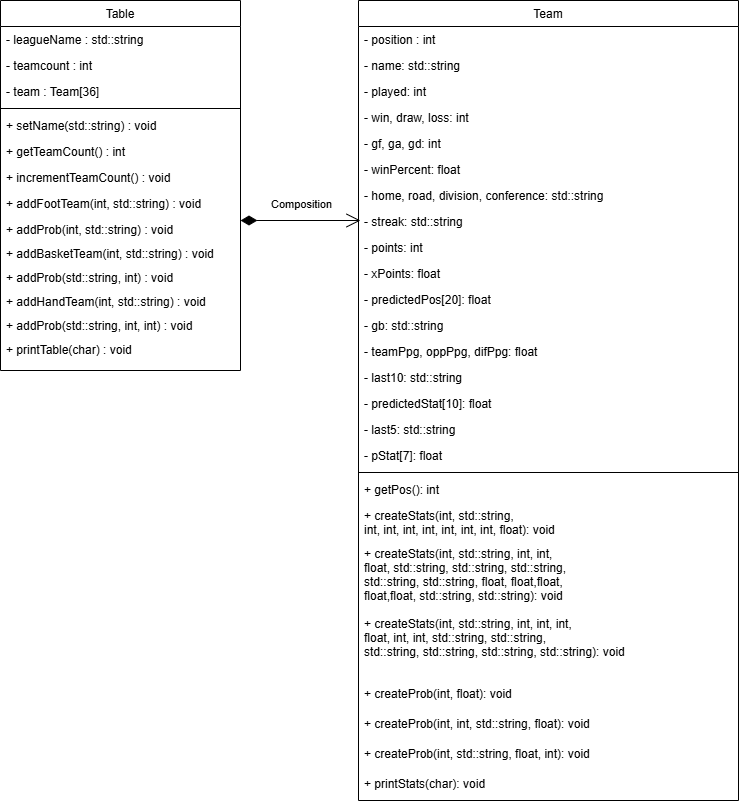

The diagram above was exported from draw.io. Its source (the exported page's mxGraphModel, read from the mxfile embedded in the PNG):
<mxGraphModel dx="998" dy="1149" grid="1" gridSize="10" guides="1" tooltips="1" connect="1" arrows="1" fold="1" page="1" pageScale="1" pageWidth="827" pageHeight="1169" math="0" shadow="0">
  <root>
    <mxCell id="WIyWlLk6GJQsqaUBKTNV-0" />
    <mxCell id="WIyWlLk6GJQsqaUBKTNV-1" parent="WIyWlLk6GJQsqaUBKTNV-0" />
    <mxCell id="zkfFHV4jXpPFQw0GAbJ--0" value="Table" style="swimlane;fontStyle=0;align=center;verticalAlign=top;childLayout=stackLayout;horizontal=1;startSize=26;horizontalStack=0;resizeParent=1;resizeLast=0;collapsible=1;marginBottom=0;rounded=0;shadow=0;strokeWidth=1;" parent="WIyWlLk6GJQsqaUBKTNV-1" vertex="1">
      <mxGeometry x="40" y="80" width="240" height="370" as="geometry">
        <mxRectangle x="230" y="140" width="160" height="26" as="alternateBounds" />
      </mxGeometry>
    </mxCell>
    <mxCell id="zkfFHV4jXpPFQw0GAbJ--1" value="- leagueName : std::string" style="text;align=left;verticalAlign=top;spacingLeft=4;spacingRight=4;overflow=hidden;rotatable=0;points=[[0,0.5],[1,0.5]];portConstraint=eastwest;" parent="zkfFHV4jXpPFQw0GAbJ--0" vertex="1">
      <mxGeometry y="26" width="240" height="26" as="geometry" />
    </mxCell>
    <mxCell id="zkfFHV4jXpPFQw0GAbJ--3" value="- teamcount : int" style="text;align=left;verticalAlign=top;spacingLeft=4;spacingRight=4;overflow=hidden;rotatable=0;points=[[0,0.5],[1,0.5]];portConstraint=eastwest;rounded=0;shadow=0;html=0;" parent="zkfFHV4jXpPFQw0GAbJ--0" vertex="1">
      <mxGeometry y="52" width="240" height="26" as="geometry" />
    </mxCell>
    <mxCell id="sM65JTjCtiPzxa4lAx3i-0" value="- team : Team[36]" style="text;align=left;verticalAlign=top;spacingLeft=4;spacingRight=4;overflow=hidden;rotatable=0;points=[[0,0.5],[1,0.5]];portConstraint=eastwest;rounded=0;shadow=0;html=0;" parent="zkfFHV4jXpPFQw0GAbJ--0" vertex="1">
      <mxGeometry y="78" width="240" height="26" as="geometry" />
    </mxCell>
    <mxCell id="zkfFHV4jXpPFQw0GAbJ--4" value="" style="line;html=1;strokeWidth=1;align=left;verticalAlign=middle;spacingTop=-1;spacingLeft=3;spacingRight=3;rotatable=0;labelPosition=right;points=[];portConstraint=eastwest;" parent="zkfFHV4jXpPFQw0GAbJ--0" vertex="1">
      <mxGeometry y="104" width="240" height="8" as="geometry" />
    </mxCell>
    <mxCell id="zkfFHV4jXpPFQw0GAbJ--5" value="+ setName(std::string) : void" style="text;align=left;verticalAlign=top;spacingLeft=4;spacingRight=4;overflow=hidden;rotatable=0;points=[[0,0.5],[1,0.5]];portConstraint=eastwest;" parent="zkfFHV4jXpPFQw0GAbJ--0" vertex="1">
      <mxGeometry y="112" width="240" height="26" as="geometry" />
    </mxCell>
    <mxCell id="sM65JTjCtiPzxa4lAx3i-1" value="+ getTeamCount() : int" style="text;align=left;verticalAlign=top;spacingLeft=4;spacingRight=4;overflow=hidden;rotatable=0;points=[[0,0.5],[1,0.5]];portConstraint=eastwest;" parent="zkfFHV4jXpPFQw0GAbJ--0" vertex="1">
      <mxGeometry y="138" width="240" height="26" as="geometry" />
    </mxCell>
    <mxCell id="sM65JTjCtiPzxa4lAx3i-2" value="+ incrementTeamCount() : void" style="text;align=left;verticalAlign=top;spacingLeft=4;spacingRight=4;overflow=hidden;rotatable=0;points=[[0,0.5],[1,0.5]];portConstraint=eastwest;" parent="zkfFHV4jXpPFQw0GAbJ--0" vertex="1">
      <mxGeometry y="164" width="240" height="26" as="geometry" />
    </mxCell>
    <mxCell id="sM65JTjCtiPzxa4lAx3i-11" value="+ addFootTeam(int, std::string) : void" style="text;align=left;verticalAlign=top;spacingLeft=4;spacingRight=4;overflow=hidden;rotatable=0;points=[[0,0.5],[1,0.5]];portConstraint=eastwest;" parent="zkfFHV4jXpPFQw0GAbJ--0" vertex="1">
      <mxGeometry y="190" width="240" height="26" as="geometry" />
    </mxCell>
    <mxCell id="sM65JTjCtiPzxa4lAx3i-10" value="+ addProb(int, std::string) : void" style="text;align=left;verticalAlign=top;spacingLeft=4;spacingRight=4;overflow=hidden;rotatable=0;points=[[0,0.5],[1,0.5]];portConstraint=eastwest;" parent="zkfFHV4jXpPFQw0GAbJ--0" vertex="1">
      <mxGeometry y="216" width="240" height="24" as="geometry" />
    </mxCell>
    <mxCell id="sM65JTjCtiPzxa4lAx3i-13" value="+ addBasketTeam(int, std::string) : void" style="text;align=left;verticalAlign=top;spacingLeft=4;spacingRight=4;overflow=hidden;rotatable=0;points=[[0,0.5],[1,0.5]];portConstraint=eastwest;" parent="zkfFHV4jXpPFQw0GAbJ--0" vertex="1">
      <mxGeometry y="240" width="240" height="24" as="geometry" />
    </mxCell>
    <mxCell id="sM65JTjCtiPzxa4lAx3i-12" value="+ addProb(std::string, int) : void" style="text;align=left;verticalAlign=top;spacingLeft=4;spacingRight=4;overflow=hidden;rotatable=0;points=[[0,0.5],[1,0.5]];portConstraint=eastwest;" parent="zkfFHV4jXpPFQw0GAbJ--0" vertex="1">
      <mxGeometry y="264" width="240" height="24" as="geometry" />
    </mxCell>
    <mxCell id="sM65JTjCtiPzxa4lAx3i-14" value="+ addHandTeam(int, std::string) : void" style="text;align=left;verticalAlign=top;spacingLeft=4;spacingRight=4;overflow=hidden;rotatable=0;points=[[0,0.5],[1,0.5]];portConstraint=eastwest;" parent="zkfFHV4jXpPFQw0GAbJ--0" vertex="1">
      <mxGeometry y="288" width="240" height="24" as="geometry" />
    </mxCell>
    <mxCell id="sM65JTjCtiPzxa4lAx3i-15" value="+ addProb(std::string, int, int) : void" style="text;align=left;verticalAlign=top;spacingLeft=4;spacingRight=4;overflow=hidden;rotatable=0;points=[[0,0.5],[1,0.5]];portConstraint=eastwest;" parent="zkfFHV4jXpPFQw0GAbJ--0" vertex="1">
      <mxGeometry y="312" width="240" height="24" as="geometry" />
    </mxCell>
    <mxCell id="sM65JTjCtiPzxa4lAx3i-18" value="+ printTable(char) : void" style="text;align=left;verticalAlign=top;spacingLeft=4;spacingRight=4;overflow=hidden;rotatable=0;points=[[0,0.5],[1,0.5]];portConstraint=eastwest;" parent="zkfFHV4jXpPFQw0GAbJ--0" vertex="1">
      <mxGeometry y="336" width="240" height="24" as="geometry" />
    </mxCell>
    <mxCell id="zkfFHV4jXpPFQw0GAbJ--17" value="Team" style="swimlane;fontStyle=0;align=center;verticalAlign=top;childLayout=stackLayout;horizontal=1;startSize=26;horizontalStack=0;resizeParent=1;resizeLast=0;collapsible=1;marginBottom=0;rounded=0;shadow=0;strokeWidth=1;" parent="WIyWlLk6GJQsqaUBKTNV-1" vertex="1">
      <mxGeometry x="398" y="80" width="380" height="800" as="geometry">
        <mxRectangle x="550" y="140" width="160" height="26" as="alternateBounds" />
      </mxGeometry>
    </mxCell>
    <mxCell id="zkfFHV4jXpPFQw0GAbJ--18" value="- position : int" style="text;align=left;verticalAlign=top;spacingLeft=4;spacingRight=4;overflow=hidden;rotatable=0;points=[[0,0.5],[1,0.5]];portConstraint=eastwest;" parent="zkfFHV4jXpPFQw0GAbJ--17" vertex="1">
      <mxGeometry y="26" width="380" height="26" as="geometry" />
    </mxCell>
    <mxCell id="zkfFHV4jXpPFQw0GAbJ--19" value="- name: std::string" style="text;align=left;verticalAlign=top;spacingLeft=4;spacingRight=4;overflow=hidden;rotatable=0;points=[[0,0.5],[1,0.5]];portConstraint=eastwest;rounded=0;shadow=0;html=0;" parent="zkfFHV4jXpPFQw0GAbJ--17" vertex="1">
      <mxGeometry y="52" width="380" height="26" as="geometry" />
    </mxCell>
    <mxCell id="zkfFHV4jXpPFQw0GAbJ--20" value="- played: int" style="text;align=left;verticalAlign=top;spacingLeft=4;spacingRight=4;overflow=hidden;rotatable=0;points=[[0,0.5],[1,0.5]];portConstraint=eastwest;rounded=0;shadow=0;html=0;" parent="zkfFHV4jXpPFQw0GAbJ--17" vertex="1">
      <mxGeometry y="78" width="380" height="26" as="geometry" />
    </mxCell>
    <mxCell id="sM65JTjCtiPzxa4lAx3i-28" value="- win, draw, loss: int" style="text;align=left;verticalAlign=top;spacingLeft=4;spacingRight=4;overflow=hidden;rotatable=0;points=[[0,0.5],[1,0.5]];portConstraint=eastwest;rounded=0;shadow=0;html=0;" parent="zkfFHV4jXpPFQw0GAbJ--17" vertex="1">
      <mxGeometry y="104" width="380" height="26" as="geometry" />
    </mxCell>
    <mxCell id="sM65JTjCtiPzxa4lAx3i-20" value="- gf, ga, gd: int" style="text;align=left;verticalAlign=top;spacingLeft=4;spacingRight=4;overflow=hidden;rotatable=0;points=[[0,0.5],[1,0.5]];portConstraint=eastwest;rounded=0;shadow=0;html=0;" parent="zkfFHV4jXpPFQw0GAbJ--17" vertex="1">
      <mxGeometry y="130" width="380" height="26" as="geometry" />
    </mxCell>
    <mxCell id="sM65JTjCtiPzxa4lAx3i-23" value="- winPercent: float" style="text;align=left;verticalAlign=top;spacingLeft=4;spacingRight=4;overflow=hidden;rotatable=0;points=[[0,0.5],[1,0.5]];portConstraint=eastwest;rounded=0;shadow=0;html=0;" parent="zkfFHV4jXpPFQw0GAbJ--17" vertex="1">
      <mxGeometry y="156" width="380" height="26" as="geometry" />
    </mxCell>
    <mxCell id="sM65JTjCtiPzxa4lAx3i-24" value="- home, road, division, conference: std::string" style="text;align=left;verticalAlign=top;spacingLeft=4;spacingRight=4;overflow=hidden;rotatable=0;points=[[0,0.5],[1,0.5]];portConstraint=eastwest;rounded=0;shadow=0;html=0;" parent="zkfFHV4jXpPFQw0GAbJ--17" vertex="1">
      <mxGeometry y="182" width="380" height="26" as="geometry" />
    </mxCell>
    <mxCell id="sM65JTjCtiPzxa4lAx3i-25" value="- streak: std::string" style="text;align=left;verticalAlign=top;spacingLeft=4;spacingRight=4;overflow=hidden;rotatable=0;points=[[0,0.5],[1,0.5]];portConstraint=eastwest;rounded=0;shadow=0;html=0;" parent="zkfFHV4jXpPFQw0GAbJ--17" vertex="1">
      <mxGeometry y="208" width="380" height="26" as="geometry" />
    </mxCell>
    <mxCell id="sM65JTjCtiPzxa4lAx3i-26" value="- points: int" style="text;align=left;verticalAlign=top;spacingLeft=4;spacingRight=4;overflow=hidden;rotatable=0;points=[[0,0.5],[1,0.5]];portConstraint=eastwest;rounded=0;shadow=0;html=0;" parent="zkfFHV4jXpPFQw0GAbJ--17" vertex="1">
      <mxGeometry y="234" width="380" height="26" as="geometry" />
    </mxCell>
    <mxCell id="sM65JTjCtiPzxa4lAx3i-27" value="- xPoints: float&#10;" style="text;align=left;verticalAlign=top;spacingLeft=4;spacingRight=4;overflow=hidden;rotatable=0;points=[[0,0.5],[1,0.5]];portConstraint=eastwest;rounded=0;shadow=0;html=0;" parent="zkfFHV4jXpPFQw0GAbJ--17" vertex="1">
      <mxGeometry y="260" width="380" height="26" as="geometry" />
    </mxCell>
    <mxCell id="sM65JTjCtiPzxa4lAx3i-30" value="- predictedPos[20]: float&#10;" style="text;align=left;verticalAlign=top;spacingLeft=4;spacingRight=4;overflow=hidden;rotatable=0;points=[[0,0.5],[1,0.5]];portConstraint=eastwest;rounded=0;shadow=0;html=0;" parent="zkfFHV4jXpPFQw0GAbJ--17" vertex="1">
      <mxGeometry y="286" width="380" height="26" as="geometry" />
    </mxCell>
    <mxCell id="sM65JTjCtiPzxa4lAx3i-31" value="- gb: std::string" style="text;align=left;verticalAlign=top;spacingLeft=4;spacingRight=4;overflow=hidden;rotatable=0;points=[[0,0.5],[1,0.5]];portConstraint=eastwest;rounded=0;shadow=0;html=0;" parent="zkfFHV4jXpPFQw0GAbJ--17" vertex="1">
      <mxGeometry y="312" width="380" height="26" as="geometry" />
    </mxCell>
    <mxCell id="sM65JTjCtiPzxa4lAx3i-32" value="- teamPpg, oppPpg, difPpg: float&#10;" style="text;align=left;verticalAlign=top;spacingLeft=4;spacingRight=4;overflow=hidden;rotatable=0;points=[[0,0.5],[1,0.5]];portConstraint=eastwest;rounded=0;shadow=0;html=0;" parent="zkfFHV4jXpPFQw0GAbJ--17" vertex="1">
      <mxGeometry y="338" width="380" height="26" as="geometry" />
    </mxCell>
    <mxCell id="sM65JTjCtiPzxa4lAx3i-33" value="- last10: std::string" style="text;align=left;verticalAlign=top;spacingLeft=4;spacingRight=4;overflow=hidden;rotatable=0;points=[[0,0.5],[1,0.5]];portConstraint=eastwest;rounded=0;shadow=0;html=0;" parent="zkfFHV4jXpPFQw0GAbJ--17" vertex="1">
      <mxGeometry y="364" width="380" height="26" as="geometry" />
    </mxCell>
    <mxCell id="sM65JTjCtiPzxa4lAx3i-34" value="- predictedStat[10]: float" style="text;align=left;verticalAlign=top;spacingLeft=4;spacingRight=4;overflow=hidden;rotatable=0;points=[[0,0.5],[1,0.5]];portConstraint=eastwest;rounded=0;shadow=0;html=0;" parent="zkfFHV4jXpPFQw0GAbJ--17" vertex="1">
      <mxGeometry y="390" width="380" height="26" as="geometry" />
    </mxCell>
    <mxCell id="sM65JTjCtiPzxa4lAx3i-35" value="- last5: std::string" style="text;align=left;verticalAlign=top;spacingLeft=4;spacingRight=4;overflow=hidden;rotatable=0;points=[[0,0.5],[1,0.5]];portConstraint=eastwest;rounded=0;shadow=0;html=0;" parent="zkfFHV4jXpPFQw0GAbJ--17" vertex="1">
      <mxGeometry y="416" width="380" height="26" as="geometry" />
    </mxCell>
    <mxCell id="sM65JTjCtiPzxa4lAx3i-36" value="- pStat[7]: float" style="text;align=left;verticalAlign=top;spacingLeft=4;spacingRight=4;overflow=hidden;rotatable=0;points=[[0,0.5],[1,0.5]];portConstraint=eastwest;rounded=0;shadow=0;html=0;" parent="zkfFHV4jXpPFQw0GAbJ--17" vertex="1">
      <mxGeometry y="442" width="380" height="26" as="geometry" />
    </mxCell>
    <mxCell id="zkfFHV4jXpPFQw0GAbJ--23" value="" style="line;html=1;strokeWidth=1;align=left;verticalAlign=middle;spacingTop=-1;spacingLeft=3;spacingRight=3;rotatable=0;labelPosition=right;points=[];portConstraint=eastwest;" parent="zkfFHV4jXpPFQw0GAbJ--17" vertex="1">
      <mxGeometry y="468" width="380" height="8" as="geometry" />
    </mxCell>
    <mxCell id="zkfFHV4jXpPFQw0GAbJ--24" value="+ getPos(): int" style="text;align=left;verticalAlign=top;spacingLeft=4;spacingRight=4;overflow=hidden;rotatable=0;points=[[0,0.5],[1,0.5]];portConstraint=eastwest;" parent="zkfFHV4jXpPFQw0GAbJ--17" vertex="1">
      <mxGeometry y="476" width="380" height="26" as="geometry" />
    </mxCell>
    <mxCell id="zkfFHV4jXpPFQw0GAbJ--25" value="+ createStats(int, std::string, &#10;int, int, int, int, int, int, int, float): void" style="text;align=left;verticalAlign=top;spacingLeft=4;spacingRight=4;overflow=hidden;rotatable=0;points=[[0,0.5],[1,0.5]];portConstraint=eastwest;" parent="zkfFHV4jXpPFQw0GAbJ--17" vertex="1">
      <mxGeometry y="502" width="380" height="38" as="geometry" />
    </mxCell>
    <mxCell id="sM65JTjCtiPzxa4lAx3i-37" value="+ createStats(int, std::string, int, int, &#10;float, std::string, std::string, std::string, &#10;std::string, std::string, float, float,float,&#10;float,float, std::string, std::string): void" style="text;align=left;verticalAlign=top;spacingLeft=4;spacingRight=4;overflow=hidden;rotatable=0;points=[[0,0.5],[1,0.5]];portConstraint=eastwest;" parent="zkfFHV4jXpPFQw0GAbJ--17" vertex="1">
      <mxGeometry y="540" width="380" height="70" as="geometry" />
    </mxCell>
    <mxCell id="sM65JTjCtiPzxa4lAx3i-38" value="+ createStats(int, std::string, int, int, int,&#10;float, int, int, std::string, std::string, &#10;std::string, std::string, std::string, std::string): void" style="text;align=left;verticalAlign=top;spacingLeft=4;spacingRight=4;overflow=hidden;rotatable=0;points=[[0,0.5],[1,0.5]];portConstraint=eastwest;" parent="zkfFHV4jXpPFQw0GAbJ--17" vertex="1">
      <mxGeometry y="610" width="380" height="70" as="geometry" />
    </mxCell>
    <mxCell id="sM65JTjCtiPzxa4lAx3i-39" value="+ createProb(int, float): void" style="text;align=left;verticalAlign=top;spacingLeft=4;spacingRight=4;overflow=hidden;rotatable=0;points=[[0,0.5],[1,0.5]];portConstraint=eastwest;" parent="zkfFHV4jXpPFQw0GAbJ--17" vertex="1">
      <mxGeometry y="680" width="380" height="30" as="geometry" />
    </mxCell>
    <mxCell id="sM65JTjCtiPzxa4lAx3i-40" value="+ createProb(int, int, std::string, float): void" style="text;align=left;verticalAlign=top;spacingLeft=4;spacingRight=4;overflow=hidden;rotatable=0;points=[[0,0.5],[1,0.5]];portConstraint=eastwest;" parent="zkfFHV4jXpPFQw0GAbJ--17" vertex="1">
      <mxGeometry y="710" width="380" height="30" as="geometry" />
    </mxCell>
    <mxCell id="sM65JTjCtiPzxa4lAx3i-41" value="+ createProb(int, std::string, float, int): void" style="text;align=left;verticalAlign=top;spacingLeft=4;spacingRight=4;overflow=hidden;rotatable=0;points=[[0,0.5],[1,0.5]];portConstraint=eastwest;" parent="zkfFHV4jXpPFQw0GAbJ--17" vertex="1">
      <mxGeometry y="740" width="380" height="30" as="geometry" />
    </mxCell>
    <mxCell id="sM65JTjCtiPzxa4lAx3i-42" value="+ printStats(char): void" style="text;align=left;verticalAlign=top;spacingLeft=4;spacingRight=4;overflow=hidden;rotatable=0;points=[[0,0.5],[1,0.5]];portConstraint=eastwest;" parent="zkfFHV4jXpPFQw0GAbJ--17" vertex="1">
      <mxGeometry y="770" width="380" height="30" as="geometry" />
    </mxCell>
    <mxCell id="sM65JTjCtiPzxa4lAx3i-54" value="" style="endArrow=open;html=1;endSize=12;startArrow=diamondThin;startSize=14;startFill=1;edgeStyle=orthogonalEdgeStyle;align=left;verticalAlign=bottom;rounded=0;" parent="WIyWlLk6GJQsqaUBKTNV-1" edge="1">
      <mxGeometry x="-0.8333" y="20" relative="1" as="geometry">
        <mxPoint x="280" y="300" as="sourcePoint" />
        <mxPoint x="400" y="300" as="targetPoint" />
        <mxPoint as="offset" />
      </mxGeometry>
    </mxCell>
    <mxCell id="sM65JTjCtiPzxa4lAx3i-55" value="Composition" style="edgeLabel;html=1;align=center;verticalAlign=middle;resizable=0;points=[];" parent="sM65JTjCtiPzxa4lAx3i-54" vertex="1" connectable="0">
      <mxGeometry x="-0.8833" y="3" relative="1" as="geometry">
        <mxPoint x="53" y="-14" as="offset" />
      </mxGeometry>
    </mxCell>
  </root>
</mxGraphModel>